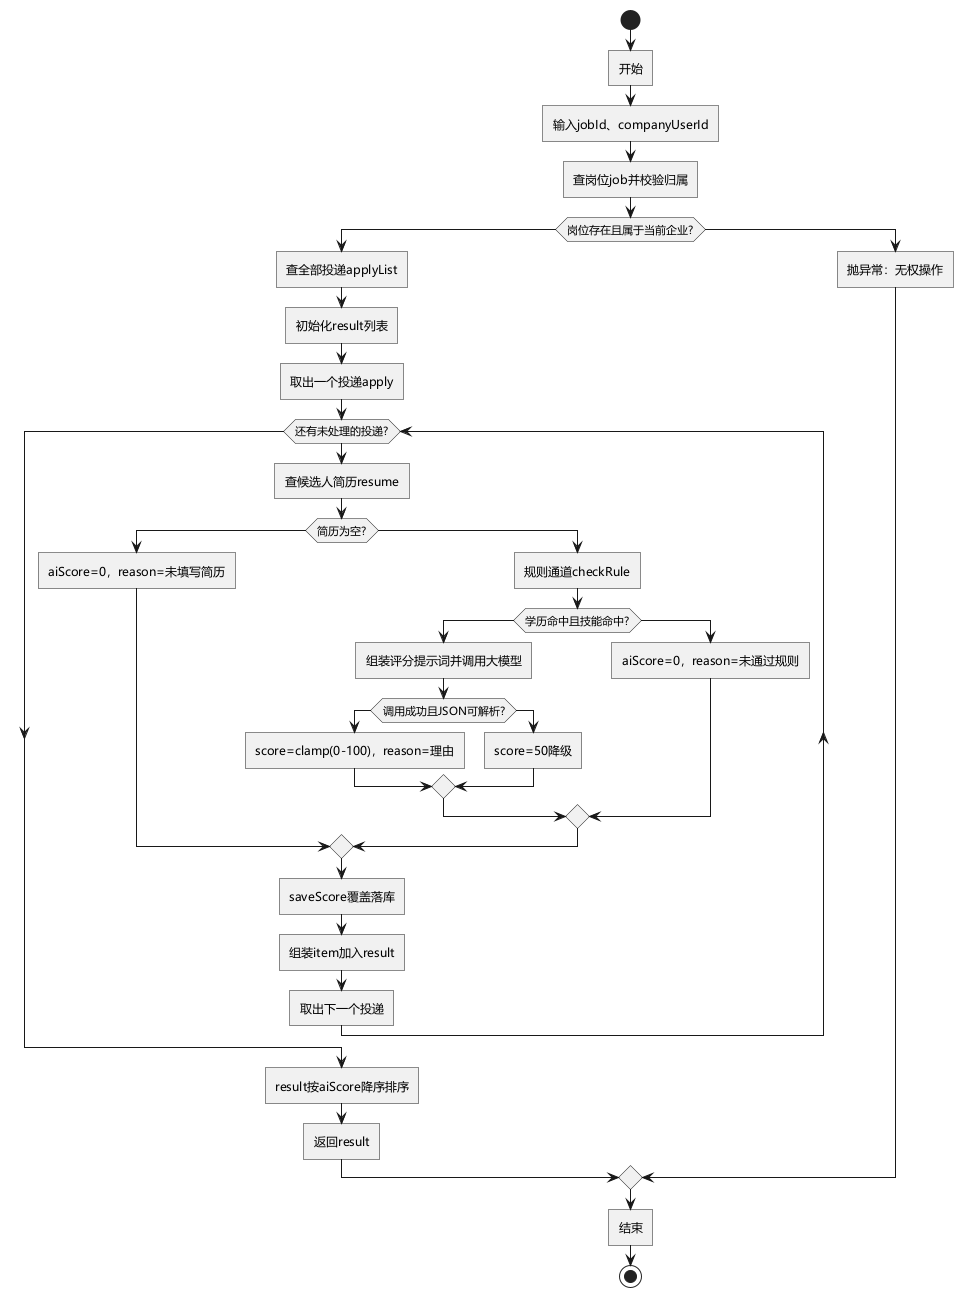

The diagram above was rendered by PlantUML. Its source (embedded in the PNG):
@startuml AI双通道筛选核心算法流程图
skinparam defaultFontName "Microsoft YaHei"
skinparam roundCorner 0

start
:开始;
:输入jobId、companyUserId;
:查岗位job并校验归属;
if (岗位存在且属于当前企业?) then
  :查全部投递applyList;
  :初始化result列表;
  :取出一个投递apply;
  while (还有未处理的投递?)
    :查候选人简历resume;
    if (简历为空?) then
      :aiScore=0，reason=未填写简历;
    else
      :规则通道checkRule;
      if (学历命中且技能命中?) then
        :组装评分提示词并调用大模型;
        if (调用成功且JSON可解析?) then
          :score=clamp(0-100)，reason=理由;
        else
          :score=50降级;
        endif
      else
        :aiScore=0，reason=未通过规则;
      endif
    endif
    :saveScore覆盖落库;
    :组装item加入result;
    :取出下一个投递;
  endwhile
  :result按aiScore降序排序;
  :返回result;
else
  :抛异常：无权操作;
endif
:结束;
stop
@enduml